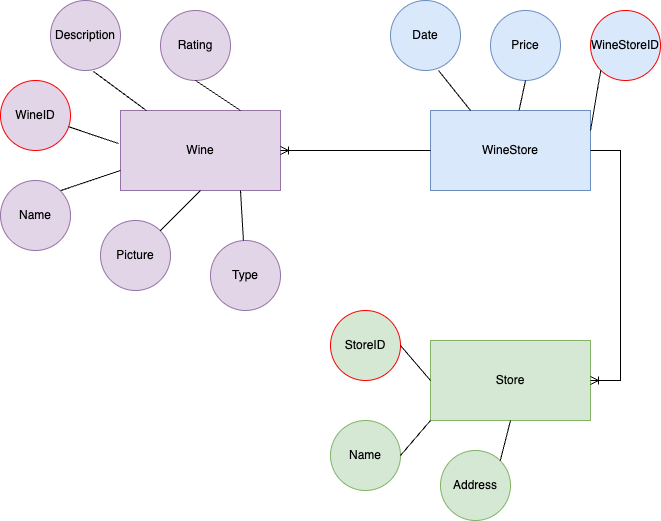

The diagram above was exported from draw.io. Its source (the exported page's mxGraphModel, read from the mxfile embedded in the PNG):
<mxGraphModel dx="864" dy="533" grid="1" gridSize="10" guides="1" tooltips="1" connect="1" arrows="1" fold="1" page="1" pageScale="1" pageWidth="850" pageHeight="1100" background="#FFFFFF" math="0" shadow="0">
  <root>
    <mxCell id="0" />
    <mxCell id="1" parent="0" />
    <mxCell id="xMUylUaClWsJ5NbzZFcL-1" value="Wine" style="rounded=0;whiteSpace=wrap;html=1;fillColor=#e1d5e7;strokeColor=#9673a6;" parent="1" vertex="1">
      <mxGeometry x="170" y="120" width="160" height="80" as="geometry" />
    </mxCell>
    <mxCell id="xMUylUaClWsJ5NbzZFcL-3" value="Name" style="ellipse;whiteSpace=wrap;html=1;aspect=fixed;fillColor=#e1d5e7;strokeColor=#9673a6;" parent="1" vertex="1">
      <mxGeometry x="50" y="190" width="70" height="70" as="geometry" />
    </mxCell>
    <mxCell id="xMUylUaClWsJ5NbzZFcL-4" value="WineID" style="ellipse;whiteSpace=wrap;html=1;aspect=fixed;fillColor=#e1d5e7;strokeColor=#FF0000;" parent="1" vertex="1">
      <mxGeometry x="50" y="90" width="70" height="70" as="geometry" />
    </mxCell>
    <mxCell id="xMUylUaClWsJ5NbzZFcL-5" value="Description" style="ellipse;whiteSpace=wrap;html=1;aspect=fixed;fillColor=#e1d5e7;strokeColor=#9673a6;" parent="1" vertex="1">
      <mxGeometry x="100" y="10" width="70" height="70" as="geometry" />
    </mxCell>
    <mxCell id="xMUylUaClWsJ5NbzZFcL-6" value="Picture" style="ellipse;whiteSpace=wrap;html=1;aspect=fixed;fillColor=#e1d5e7;strokeColor=#9673a6;" parent="1" vertex="1">
      <mxGeometry x="150" y="230" width="70" height="70" as="geometry" />
    </mxCell>
    <mxCell id="xMUylUaClWsJ5NbzZFcL-8" value="Store" style="rounded=0;whiteSpace=wrap;html=1;fillColor=#d5e8d4;strokeColor=#82b366;" parent="1" vertex="1">
      <mxGeometry x="480" y="350" width="160" height="80" as="geometry" />
    </mxCell>
    <mxCell id="xMUylUaClWsJ5NbzZFcL-9" value="Rating" style="ellipse;whiteSpace=wrap;html=1;aspect=fixed;fillColor=#e1d5e7;strokeColor=#9673a6;" parent="1" vertex="1">
      <mxGeometry x="210" y="20" width="70" height="70" as="geometry" />
    </mxCell>
    <mxCell id="xMUylUaClWsJ5NbzZFcL-11" value="StoreID" style="ellipse;whiteSpace=wrap;html=1;aspect=fixed;fillColor=#d5e8d4;strokeColor=#FF0000;" parent="1" vertex="1">
      <mxGeometry x="380" y="320" width="70" height="70" as="geometry" />
    </mxCell>
    <mxCell id="xMUylUaClWsJ5NbzZFcL-12" value="Name" style="ellipse;whiteSpace=wrap;html=1;aspect=fixed;fillColor=#d5e8d4;strokeColor=#82b366;" parent="1" vertex="1">
      <mxGeometry x="380" y="430" width="70" height="70" as="geometry" />
    </mxCell>
    <mxCell id="xMUylUaClWsJ5NbzZFcL-13" value="WineStore" style="rounded=0;whiteSpace=wrap;html=1;fillColor=#dae8fc;strokeColor=#6c8ebf;" parent="1" vertex="1">
      <mxGeometry x="480" y="120" width="160" height="80" as="geometry" />
    </mxCell>
    <mxCell id="xMUylUaClWsJ5NbzZFcL-14" value="WineStoreID" style="ellipse;whiteSpace=wrap;html=1;aspect=fixed;fillColor=#dae8fc;strokeColor=#FF0000;" parent="1" vertex="1">
      <mxGeometry x="640" y="20" width="70" height="70" as="geometry" />
    </mxCell>
    <mxCell id="xMUylUaClWsJ5NbzZFcL-15" value="Price" style="ellipse;whiteSpace=wrap;html=1;aspect=fixed;fillColor=#dae8fc;strokeColor=#6c8ebf;" parent="1" vertex="1">
      <mxGeometry x="540" y="20" width="70" height="70" as="geometry" />
    </mxCell>
    <mxCell id="xMUylUaClWsJ5NbzZFcL-17" value="" style="edgeStyle=entityRelationEdgeStyle;fontSize=12;html=1;endArrow=ERoneToMany;rounded=0;entryX=1;entryY=0.5;entryDx=0;entryDy=0;" parent="1" target="xMUylUaClWsJ5NbzZFcL-8" edge="1">
      <mxGeometry width="100" height="100" relative="1" as="geometry">
        <mxPoint x="640" y="160" as="sourcePoint" />
        <mxPoint x="791" y="350" as="targetPoint" />
        <Array as="points">
          <mxPoint x="470" y="270" />
          <mxPoint x="600" y="270" />
        </Array>
      </mxGeometry>
    </mxCell>
    <mxCell id="xMUylUaClWsJ5NbzZFcL-18" value="Address" style="ellipse;whiteSpace=wrap;html=1;aspect=fixed;fillColor=#d5e8d4;strokeColor=#82b366;" parent="1" vertex="1">
      <mxGeometry x="490" y="460" width="70" height="70" as="geometry" />
    </mxCell>
    <mxCell id="xMUylUaClWsJ5NbzZFcL-19" value="" style="edgeStyle=entityRelationEdgeStyle;fontSize=12;html=1;endArrow=ERoneToMany;rounded=0;exitX=0;exitY=0.5;exitDx=0;exitDy=0;" parent="1" source="xMUylUaClWsJ5NbzZFcL-13" target="xMUylUaClWsJ5NbzZFcL-1" edge="1">
      <mxGeometry width="100" height="100" relative="1" as="geometry">
        <mxPoint x="370" y="160" as="sourcePoint" />
        <mxPoint x="370" y="390" as="targetPoint" />
        <Array as="points">
          <mxPoint x="200" y="270" />
          <mxPoint x="330" y="270" />
        </Array>
      </mxGeometry>
    </mxCell>
    <mxCell id="xMUylUaClWsJ5NbzZFcL-20" value="Date" style="ellipse;whiteSpace=wrap;html=1;aspect=fixed;fillColor=#dae8fc;strokeColor=#6c8ebf;" parent="1" vertex="1">
      <mxGeometry x="440" y="10" width="70" height="70" as="geometry" />
    </mxCell>
    <mxCell id="xMUylUaClWsJ5NbzZFcL-24" value="" style="endArrow=none;html=1;rounded=0;entryX=0.5;entryY=1;entryDx=0;entryDy=0;exitX=1;exitY=0;exitDx=0;exitDy=0;" parent="1" source="xMUylUaClWsJ5NbzZFcL-6" target="xMUylUaClWsJ5NbzZFcL-1" edge="1">
      <mxGeometry width="50" height="50" relative="1" as="geometry">
        <mxPoint x="200" y="280" as="sourcePoint" />
        <mxPoint x="250" y="230" as="targetPoint" />
      </mxGeometry>
    </mxCell>
    <mxCell id="xMUylUaClWsJ5NbzZFcL-25" value="" style="endArrow=none;html=1;rounded=0;entryX=0;entryY=0.75;entryDx=0;entryDy=0;exitX=1;exitY=0;exitDx=0;exitDy=0;" parent="1" source="xMUylUaClWsJ5NbzZFcL-3" target="xMUylUaClWsJ5NbzZFcL-1" edge="1">
      <mxGeometry width="50" height="50" relative="1" as="geometry">
        <mxPoint x="170" y="270" as="sourcePoint" />
        <mxPoint x="210" y="210" as="targetPoint" />
      </mxGeometry>
    </mxCell>
    <mxCell id="xMUylUaClWsJ5NbzZFcL-26" value="" style="endArrow=none;html=1;rounded=0;entryX=0.75;entryY=0;entryDx=0;entryDy=0;exitX=0.5;exitY=1;exitDx=0;exitDy=0;" parent="1" source="xMUylUaClWsJ5NbzZFcL-9" target="xMUylUaClWsJ5NbzZFcL-1" edge="1">
      <mxGeometry width="50" height="50" relative="1" as="geometry">
        <mxPoint x="180" y="280" as="sourcePoint" />
        <mxPoint x="220" y="220" as="targetPoint" />
      </mxGeometry>
    </mxCell>
    <mxCell id="xMUylUaClWsJ5NbzZFcL-28" value="" style="endArrow=none;html=1;rounded=0;entryX=0.614;entryY=1.014;entryDx=0;entryDy=0;entryPerimeter=0;" parent="1" source="xMUylUaClWsJ5NbzZFcL-1" target="xMUylUaClWsJ5NbzZFcL-5" edge="1">
      <mxGeometry width="50" height="50" relative="1" as="geometry">
        <mxPoint x="100" y="130" as="sourcePoint" />
        <mxPoint x="150" y="80" as="targetPoint" />
      </mxGeometry>
    </mxCell>
    <mxCell id="xMUylUaClWsJ5NbzZFcL-29" value="" style="endArrow=none;html=1;rounded=0;exitX=-0.012;exitY=0.413;exitDx=0;exitDy=0;exitPerimeter=0;" parent="1" source="xMUylUaClWsJ5NbzZFcL-1" target="xMUylUaClWsJ5NbzZFcL-4" edge="1">
      <mxGeometry width="50" height="50" relative="1" as="geometry">
        <mxPoint x="120" y="140" as="sourcePoint" />
        <mxPoint x="100" y="130" as="targetPoint" />
      </mxGeometry>
    </mxCell>
    <mxCell id="xMUylUaClWsJ5NbzZFcL-30" value="" style="endArrow=none;html=1;rounded=0;entryX=0.5;entryY=1;entryDx=0;entryDy=0;" parent="1" source="xMUylUaClWsJ5NbzZFcL-13" target="xMUylUaClWsJ5NbzZFcL-15" edge="1">
      <mxGeometry width="50" height="50" relative="1" as="geometry">
        <mxPoint x="430" y="300" as="sourcePoint" />
        <mxPoint x="480" y="250" as="targetPoint" />
      </mxGeometry>
    </mxCell>
    <mxCell id="xMUylUaClWsJ5NbzZFcL-31" value="" style="endArrow=none;html=1;rounded=0;entryX=0;entryY=1;entryDx=0;entryDy=0;exitX=1;exitY=0.25;exitDx=0;exitDy=0;" parent="1" source="xMUylUaClWsJ5NbzZFcL-13" target="xMUylUaClWsJ5NbzZFcL-14" edge="1">
      <mxGeometry width="50" height="50" relative="1" as="geometry">
        <mxPoint x="430" y="300" as="sourcePoint" />
        <mxPoint x="480" y="250" as="targetPoint" />
      </mxGeometry>
    </mxCell>
    <mxCell id="xMUylUaClWsJ5NbzZFcL-34" value="" style="endArrow=none;html=1;rounded=0;entryX=0.25;entryY=0;entryDx=0;entryDy=0;exitX=0.686;exitY=1;exitDx=0;exitDy=0;exitPerimeter=0;" parent="1" source="xMUylUaClWsJ5NbzZFcL-20" target="xMUylUaClWsJ5NbzZFcL-13" edge="1">
      <mxGeometry width="50" height="50" relative="1" as="geometry">
        <mxPoint x="430" y="270" as="sourcePoint" />
        <mxPoint x="480" y="220" as="targetPoint" />
      </mxGeometry>
    </mxCell>
    <mxCell id="xMUylUaClWsJ5NbzZFcL-35" value="" style="endArrow=none;html=1;rounded=0;entryX=0;entryY=0.5;entryDx=0;entryDy=0;exitX=1;exitY=0.5;exitDx=0;exitDy=0;" parent="1" source="xMUylUaClWsJ5NbzZFcL-11" target="xMUylUaClWsJ5NbzZFcL-8" edge="1">
      <mxGeometry width="50" height="50" relative="1" as="geometry">
        <mxPoint x="430" y="390" as="sourcePoint" />
        <mxPoint x="480" y="340" as="targetPoint" />
      </mxGeometry>
    </mxCell>
    <mxCell id="xMUylUaClWsJ5NbzZFcL-36" value="" style="endArrow=none;html=1;rounded=0;entryX=0;entryY=1;entryDx=0;entryDy=0;exitX=1;exitY=0.5;exitDx=0;exitDy=0;" parent="1" source="xMUylUaClWsJ5NbzZFcL-12" target="xMUylUaClWsJ5NbzZFcL-8" edge="1">
      <mxGeometry width="50" height="50" relative="1" as="geometry">
        <mxPoint x="430" y="390" as="sourcePoint" />
        <mxPoint x="480" y="340" as="targetPoint" />
      </mxGeometry>
    </mxCell>
    <mxCell id="xMUylUaClWsJ5NbzZFcL-37" value="" style="endArrow=none;html=1;rounded=0;entryX=0.5;entryY=1;entryDx=0;entryDy=0;exitX=1;exitY=0;exitDx=0;exitDy=0;" parent="1" source="xMUylUaClWsJ5NbzZFcL-18" target="xMUylUaClWsJ5NbzZFcL-8" edge="1">
      <mxGeometry width="50" height="50" relative="1" as="geometry">
        <mxPoint x="430" y="390" as="sourcePoint" />
        <mxPoint x="480" y="340" as="targetPoint" />
      </mxGeometry>
    </mxCell>
    <mxCell id="rPOCE3HCxi6DoBIuQKZ8-1" value="Type" style="ellipse;whiteSpace=wrap;html=1;aspect=fixed;fillColor=#e1d5e7;strokeColor=#9673a6;" vertex="1" parent="1">
      <mxGeometry x="260" y="250" width="70" height="70" as="geometry" />
    </mxCell>
    <mxCell id="rPOCE3HCxi6DoBIuQKZ8-2" value="" style="endArrow=none;html=1;rounded=0;entryX=0.75;entryY=1;entryDx=0;entryDy=0;" edge="1" parent="1" source="rPOCE3HCxi6DoBIuQKZ8-1" target="xMUylUaClWsJ5NbzZFcL-1">
      <mxGeometry width="50" height="50" relative="1" as="geometry">
        <mxPoint x="400" y="300" as="sourcePoint" />
        <mxPoint x="450" y="250" as="targetPoint" />
      </mxGeometry>
    </mxCell>
  </root>
</mxGraphModel>